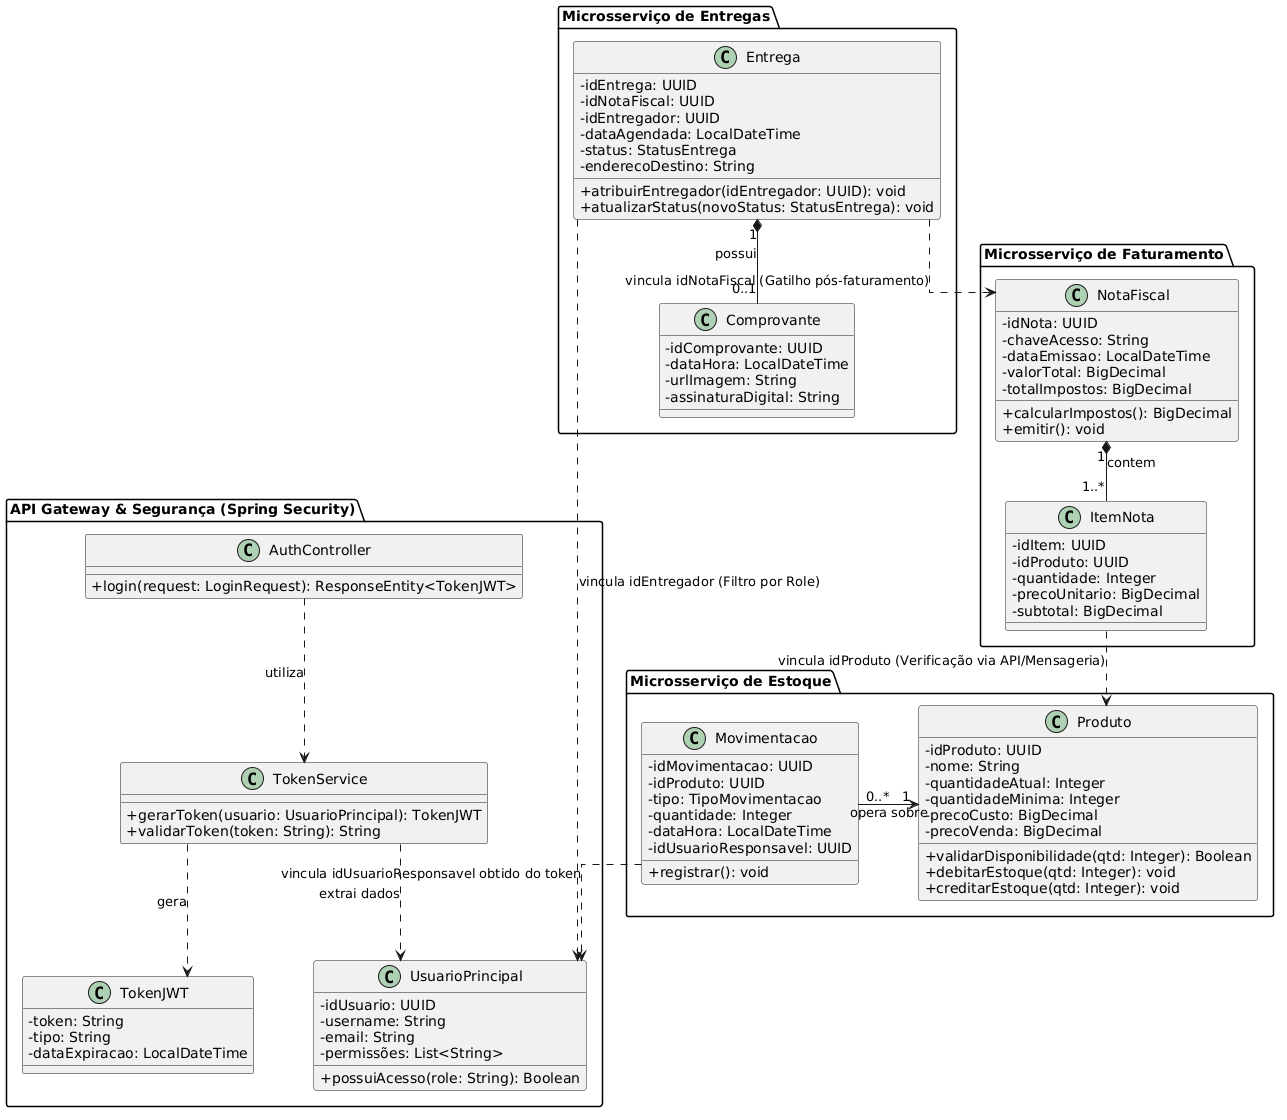

The diagram above was rendered by PlantUML. Its source (embedded in the PNG):
@startuml
skinparam classAttributeIconSize 0
skinparam linetype ortho
skinparam nodesep 60
skinparam ranksep 60

package "API Gateway & Segurança (Spring Security)" {
    class AuthController {
        + login(request: LoginRequest): ResponseEntity<TokenJWT>
    }
    
    class TokenService {
        + gerarToken(usuario: UsuarioPrincipal): TokenJWT
        + validarToken(token: String): String
    }
    
    class UsuarioPrincipal {
        - idUsuario: UUID
        - username: String
        - email: String
        - permissões: List<String>
        + possuiAcesso(role: String): Boolean
    }
    
    class TokenJWT {
        - token: String
        - tipo: String
        - dataExpiracao: LocalDateTime
    }

    AuthController ..> TokenService : utiliza
    TokenService ..> TokenJWT : gera
    TokenService ..> UsuarioPrincipal : extrai dados
}

package "Microsserviço de Estoque" {
    class Produto {
        - idProduto: UUID
        - nome: String
        - quantidadeAtual: Integer
        - quantidadeMinima: Integer
        - precoCusto: BigDecimal
        - precoVenda: BigDecimal
        + validarDisponibilidade(qtd: Integer): Boolean
        + debitarEstoque(qtd: Integer): void
        + creditarEstoque(qtd: Integer): void
    }
    
    class Movimentacao {
        - idMovimentacao: UUID
        - idProduto: UUID
        - tipo: TipoMovimentacao
        - quantidade: Integer
        - dataHora: LocalDateTime
        - idUsuarioResponsavel: UUID
        + registrar(): void
    }
    
    Movimentacao "0..*" -> "1" Produto : opera sobre
}

package "Microsserviço de Faturamento" {
    class NotaFiscal {
        - idNota: UUID
        - chaveAcesso: String
        - dataEmissao: LocalDateTime
        - valorTotal: BigDecimal
        - totalImpostos: BigDecimal
        + calcularImpostos(): BigDecimal
        + emitir(): void
    }

    class ItemNota {
        - idItem: UUID
        - idProduto: UUID
        - quantidade: Integer
        - precoUnitario: BigDecimal
        - subtotal: BigDecimal
    }

    NotaFiscal "1" *-- "1..*" ItemNota : contem
}

package "Microsserviço de Entregas" {
    class Entrega {
        - idEntrega: UUID
        - idNotaFiscal: UUID
        - idEntregador: UUID
        - dataAgendada: LocalDateTime
        - status: StatusEntrega
        - enderecoDestino: String
        + atribuirEntregador(idEntregador: UUID): void
        + atualizarStatus(novoStatus: StatusEntrega): void
    }

    class Comprovante {
        - idComprovante: UUID
        - dataHora: LocalDateTime
        - urlImagem: String
        - assinaturaDigital: String
    }

    Entrega "1" *-- "0..1" Comprovante : possui
}

' Relacionamentos Explicitos de Desacoplamento (Referências por ID / Comunicação via Eventos)
Movimentacao ..> UsuarioPrincipal : "vincula idUsuarioResponsavel obtido do token"
ItemNota ..> Produto : "vincula idProduto (Verificação via API/Mensageria)"
Entrega ..> NotaFiscal : "vincula idNotaFiscal (Gatilho pós-faturamento)"
Entrega ..> UsuarioPrincipal : "vincula idEntregador (Filtro por Role)"
@enduml